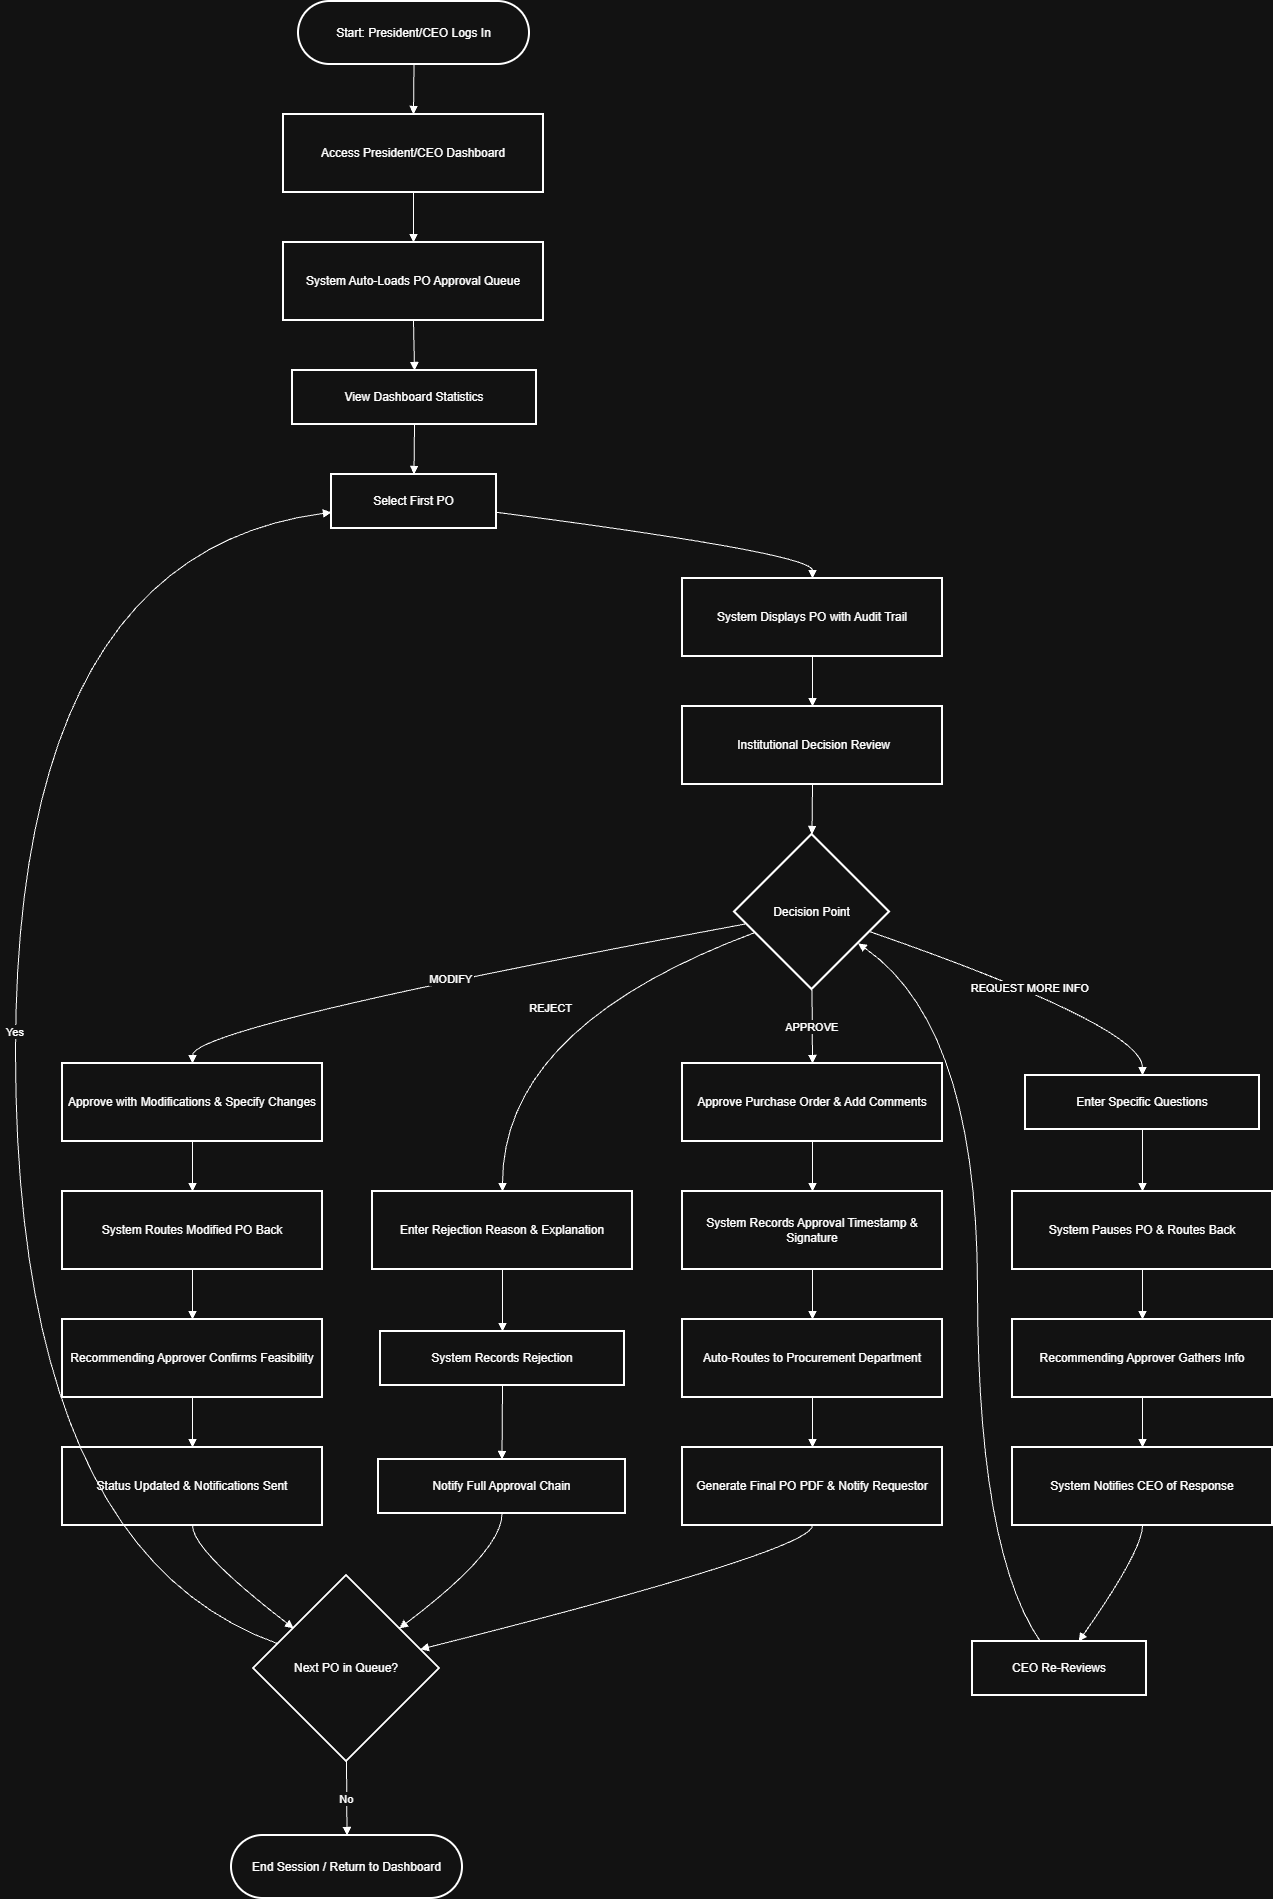

The diagram above was exported from draw.io. Its source (the exported page's mxGraphModel, read from the mxfile embedded in the PNG):
<mxGraphModel dx="3535" dy="1943" grid="0" gridSize="10" guides="1" tooltips="1" connect="1" arrows="1" fold="1" page="1" pageScale="1" pageWidth="850" pageHeight="1100" math="0" shadow="0">
  <root>
    <mxCell id="0" />
    <mxCell id="1" parent="0" />
    <mxCell id="DDW6ANjxf6wmLMGryQPD-1" parent="1" style="rounded=1;whiteSpace=wrap;arcSize=50;strokeWidth=2;" value="Start: President/CEO Logs In" vertex="1">
      <mxGeometry height="63" width="231" x="303" y="20" as="geometry" />
    </mxCell>
    <mxCell id="DDW6ANjxf6wmLMGryQPD-2" parent="1" style="whiteSpace=wrap;strokeWidth=2;" value="Access President/CEO Dashboard" vertex="1">
      <mxGeometry height="78" width="260" x="288" y="133" as="geometry" />
    </mxCell>
    <mxCell id="DDW6ANjxf6wmLMGryQPD-3" parent="1" style="whiteSpace=wrap;strokeWidth=2;" value="System Auto-Loads PO Approval Queue" vertex="1">
      <mxGeometry height="78" width="260" x="288" y="261" as="geometry" />
    </mxCell>
    <mxCell id="DDW6ANjxf6wmLMGryQPD-4" parent="1" style="whiteSpace=wrap;strokeWidth=2;" value="View Dashboard Statistics" vertex="1">
      <mxGeometry height="54" width="244" x="297" y="389" as="geometry" />
    </mxCell>
    <mxCell id="DDW6ANjxf6wmLMGryQPD-5" parent="1" style="whiteSpace=wrap;strokeWidth=2;" value="Select First PO" vertex="1">
      <mxGeometry height="54" width="165" x="336" y="493" as="geometry" />
    </mxCell>
    <mxCell id="DDW6ANjxf6wmLMGryQPD-6" parent="1" style="whiteSpace=wrap;strokeWidth=2;" value="System Displays PO with Audit Trail" vertex="1">
      <mxGeometry height="78" width="260" x="687" y="597" as="geometry" />
    </mxCell>
    <mxCell id="DDW6ANjxf6wmLMGryQPD-7" parent="1" style="whiteSpace=wrap;strokeWidth=2;" value=" Institutional Decision Review" vertex="1">
      <mxGeometry height="78" width="260" x="687" y="725" as="geometry" />
    </mxCell>
    <mxCell id="DDW6ANjxf6wmLMGryQPD-8" parent="1" style="rhombus;strokeWidth=2;whiteSpace=wrap;" value="Decision Point" vertex="1">
      <mxGeometry height="155" width="155" x="739" y="853" as="geometry" />
    </mxCell>
    <mxCell id="DDW6ANjxf6wmLMGryQPD-9" parent="1" style="whiteSpace=wrap;strokeWidth=2;" value="Approve Purchase Order &amp; Add Comments" vertex="1">
      <mxGeometry height="78" width="260" x="687" y="1082" as="geometry" />
    </mxCell>
    <mxCell id="DDW6ANjxf6wmLMGryQPD-10" parent="1" style="whiteSpace=wrap;strokeWidth=2;" value="System Records Approval Timestamp &amp; Signature" vertex="1">
      <mxGeometry height="78" width="260" x="687" y="1210" as="geometry" />
    </mxCell>
    <mxCell id="DDW6ANjxf6wmLMGryQPD-11" parent="1" style="whiteSpace=wrap;strokeWidth=2;" value="Auto-Routes to Procurement Department" vertex="1">
      <mxGeometry height="78" width="260" x="687" y="1338" as="geometry" />
    </mxCell>
    <mxCell id="DDW6ANjxf6wmLMGryQPD-12" parent="1" style="whiteSpace=wrap;strokeWidth=2;" value="Generate Final PO PDF &amp; Notify Requestor" vertex="1">
      <mxGeometry height="78" width="260" x="687" y="1466" as="geometry" />
    </mxCell>
    <mxCell id="DDW6ANjxf6wmLMGryQPD-13" parent="1" style="rhombus;strokeWidth=2;whiteSpace=wrap;" value="Next PO in Queue?" vertex="1">
      <mxGeometry height="186" width="186" x="258" y="1594" as="geometry" />
    </mxCell>
    <mxCell id="DDW6ANjxf6wmLMGryQPD-14" parent="1" style="whiteSpace=wrap;strokeWidth=2;" value="Enter Rejection Reason &amp; Explanation" vertex="1">
      <mxGeometry height="78" width="260" x="377" y="1210" as="geometry" />
    </mxCell>
    <mxCell id="DDW6ANjxf6wmLMGryQPD-15" parent="1" style="whiteSpace=wrap;strokeWidth=2;" value="System Records Rejection" vertex="1">
      <mxGeometry height="54" width="244" x="385" y="1350" as="geometry" />
    </mxCell>
    <mxCell id="DDW6ANjxf6wmLMGryQPD-16" parent="1" style="whiteSpace=wrap;strokeWidth=2;" value="Notify Full Approval Chain" vertex="1">
      <mxGeometry height="54" width="247" x="383" y="1478" as="geometry" />
    </mxCell>
    <mxCell id="DDW6ANjxf6wmLMGryQPD-17" parent="1" style="whiteSpace=wrap;strokeWidth=2;" value="Enter Specific Questions" vertex="1">
      <mxGeometry height="54" width="234" x="1030" y="1094" as="geometry" />
    </mxCell>
    <mxCell id="DDW6ANjxf6wmLMGryQPD-18" parent="1" style="whiteSpace=wrap;strokeWidth=2;" value="System Pauses PO &amp; Routes Back" vertex="1">
      <mxGeometry height="78" width="260" x="1017" y="1210" as="geometry" />
    </mxCell>
    <mxCell id="DDW6ANjxf6wmLMGryQPD-19" parent="1" style="whiteSpace=wrap;strokeWidth=2;" value="Recommending Approver Gathers Info" vertex="1">
      <mxGeometry height="78" width="260" x="1017" y="1338" as="geometry" />
    </mxCell>
    <mxCell id="DDW6ANjxf6wmLMGryQPD-20" parent="1" style="whiteSpace=wrap;strokeWidth=2;" value="System Notifies CEO of Response" vertex="1">
      <mxGeometry height="78" width="260" x="1017" y="1466" as="geometry" />
    </mxCell>
    <mxCell id="DDW6ANjxf6wmLMGryQPD-21" parent="1" style="whiteSpace=wrap;strokeWidth=2;" value="CEO Re-Reviews" vertex="1">
      <mxGeometry height="54" width="174" x="977" y="1660" as="geometry" />
    </mxCell>
    <mxCell id="DDW6ANjxf6wmLMGryQPD-22" parent="1" style="whiteSpace=wrap;strokeWidth=2;" value="Approve with Modifications &amp; Specify Changes" vertex="1">
      <mxGeometry height="78" width="260" x="67" y="1082" as="geometry" />
    </mxCell>
    <mxCell id="DDW6ANjxf6wmLMGryQPD-23" parent="1" style="whiteSpace=wrap;strokeWidth=2;" value="System Routes Modified PO Back" vertex="1">
      <mxGeometry height="78" width="260" x="67" y="1210" as="geometry" />
    </mxCell>
    <mxCell id="DDW6ANjxf6wmLMGryQPD-24" parent="1" style="whiteSpace=wrap;strokeWidth=2;" value="Recommending Approver Confirms Feasibility" vertex="1">
      <mxGeometry height="78" width="260" x="67" y="1338" as="geometry" />
    </mxCell>
    <mxCell id="DDW6ANjxf6wmLMGryQPD-25" parent="1" style="whiteSpace=wrap;strokeWidth=2;" value="Status Updated &amp; Notifications Sent" vertex="1">
      <mxGeometry height="78" width="260" x="67" y="1466" as="geometry" />
    </mxCell>
    <mxCell id="DDW6ANjxf6wmLMGryQPD-26" parent="1" style="rounded=1;whiteSpace=wrap;arcSize=50;strokeWidth=2;" value="End Session / Return to Dashboard" vertex="1">
      <mxGeometry height="63" width="231" x="236" y="1854" as="geometry" />
    </mxCell>
    <mxCell id="DDW6ANjxf6wmLMGryQPD-27" edge="1" parent="1" source="DDW6ANjxf6wmLMGryQPD-1" style="curved=1;startArrow=none;endArrow=block;exitX=0.5;exitY=1;entryX=0.5;entryY=0;rounded=0;" target="DDW6ANjxf6wmLMGryQPD-2" value="">
      <mxGeometry relative="1" as="geometry">
        <Array as="points" />
      </mxGeometry>
    </mxCell>
    <mxCell id="DDW6ANjxf6wmLMGryQPD-28" edge="1" parent="1" source="DDW6ANjxf6wmLMGryQPD-2" style="curved=1;startArrow=none;endArrow=block;exitX=0.5;exitY=1;entryX=0.5;entryY=0;rounded=0;" target="DDW6ANjxf6wmLMGryQPD-3" value="">
      <mxGeometry relative="1" as="geometry">
        <Array as="points" />
      </mxGeometry>
    </mxCell>
    <mxCell id="DDW6ANjxf6wmLMGryQPD-29" edge="1" parent="1" source="DDW6ANjxf6wmLMGryQPD-3" style="curved=1;startArrow=none;endArrow=block;exitX=0.5;exitY=1;entryX=0.5;entryY=0;rounded=0;" target="DDW6ANjxf6wmLMGryQPD-4" value="">
      <mxGeometry relative="1" as="geometry">
        <Array as="points" />
      </mxGeometry>
    </mxCell>
    <mxCell id="DDW6ANjxf6wmLMGryQPD-30" edge="1" parent="1" source="DDW6ANjxf6wmLMGryQPD-4" style="curved=1;startArrow=none;endArrow=block;exitX=0.5;exitY=1;entryX=0.5;entryY=0;rounded=0;" target="DDW6ANjxf6wmLMGryQPD-5" value="">
      <mxGeometry relative="1" as="geometry">
        <Array as="points" />
      </mxGeometry>
    </mxCell>
    <mxCell id="DDW6ANjxf6wmLMGryQPD-31" edge="1" parent="1" source="DDW6ANjxf6wmLMGryQPD-5" style="curved=1;startArrow=none;endArrow=block;exitX=1;exitY=0.7;entryX=0.5;entryY=0;rounded=0;" target="DDW6ANjxf6wmLMGryQPD-6" value="">
      <mxGeometry relative="1" as="geometry">
        <Array as="points">
          <mxPoint x="817" y="572" />
        </Array>
      </mxGeometry>
    </mxCell>
    <mxCell id="DDW6ANjxf6wmLMGryQPD-32" edge="1" parent="1" source="DDW6ANjxf6wmLMGryQPD-6" style="curved=1;startArrow=none;endArrow=block;exitX=0.5;exitY=1;entryX=0.5;entryY=0;rounded=0;" target="DDW6ANjxf6wmLMGryQPD-7" value="">
      <mxGeometry relative="1" as="geometry">
        <Array as="points" />
      </mxGeometry>
    </mxCell>
    <mxCell id="DDW6ANjxf6wmLMGryQPD-33" edge="1" parent="1" source="DDW6ANjxf6wmLMGryQPD-7" style="curved=1;startArrow=none;endArrow=block;exitX=0.5;exitY=1;entryX=0.5;entryY=0;rounded=0;" target="DDW6ANjxf6wmLMGryQPD-8" value="">
      <mxGeometry relative="1" as="geometry">
        <Array as="points" />
      </mxGeometry>
    </mxCell>
    <mxCell id="DDW6ANjxf6wmLMGryQPD-34" edge="1" parent="1" source="DDW6ANjxf6wmLMGryQPD-8" style="curved=1;startArrow=none;endArrow=block;exitX=0.5;exitY=1;entryX=0.5;entryY=0;rounded=0;" target="DDW6ANjxf6wmLMGryQPD-9" value="APPROVE">
      <mxGeometry relative="1" as="geometry">
        <Array as="points" />
      </mxGeometry>
    </mxCell>
    <mxCell id="DDW6ANjxf6wmLMGryQPD-35" edge="1" parent="1" source="DDW6ANjxf6wmLMGryQPD-9" style="curved=1;startArrow=none;endArrow=block;exitX=0.5;exitY=1;entryX=0.5;entryY=0;rounded=0;" target="DDW6ANjxf6wmLMGryQPD-10" value="">
      <mxGeometry relative="1" as="geometry">
        <Array as="points" />
      </mxGeometry>
    </mxCell>
    <mxCell id="DDW6ANjxf6wmLMGryQPD-36" edge="1" parent="1" source="DDW6ANjxf6wmLMGryQPD-10" style="curved=1;startArrow=none;endArrow=block;exitX=0.5;exitY=1;entryX=0.5;entryY=0;rounded=0;" target="DDW6ANjxf6wmLMGryQPD-11" value="">
      <mxGeometry relative="1" as="geometry">
        <Array as="points" />
      </mxGeometry>
    </mxCell>
    <mxCell id="DDW6ANjxf6wmLMGryQPD-37" edge="1" parent="1" source="DDW6ANjxf6wmLMGryQPD-11" style="curved=1;startArrow=none;endArrow=block;exitX=0.5;exitY=1;entryX=0.5;entryY=0;rounded=0;" target="DDW6ANjxf6wmLMGryQPD-12" value="">
      <mxGeometry relative="1" as="geometry">
        <Array as="points" />
      </mxGeometry>
    </mxCell>
    <mxCell id="DDW6ANjxf6wmLMGryQPD-38" edge="1" parent="1" source="DDW6ANjxf6wmLMGryQPD-12" style="curved=1;startArrow=none;endArrow=block;exitX=0.5;exitY=1;entryX=1;entryY=0.37;rounded=0;" target="DDW6ANjxf6wmLMGryQPD-13" value="">
      <mxGeometry relative="1" as="geometry">
        <Array as="points">
          <mxPoint x="817" y="1569" />
        </Array>
      </mxGeometry>
    </mxCell>
    <mxCell id="DDW6ANjxf6wmLMGryQPD-39" edge="1" parent="1" source="DDW6ANjxf6wmLMGryQPD-8" style="curved=1;startArrow=none;endArrow=block;exitX=0;exitY=0.68;entryX=0.5;entryY=0;rounded=0;" target="DDW6ANjxf6wmLMGryQPD-14" value="REJECT">
      <mxGeometry relative="1" as="geometry">
        <Array as="points">
          <mxPoint x="507" y="1045" />
        </Array>
      </mxGeometry>
    </mxCell>
    <mxCell id="DDW6ANjxf6wmLMGryQPD-40" edge="1" parent="1" source="DDW6ANjxf6wmLMGryQPD-14" style="curved=1;startArrow=none;endArrow=block;exitX=0.5;exitY=1;entryX=0.5;entryY=-0.01;rounded=0;" target="DDW6ANjxf6wmLMGryQPD-15" value="">
      <mxGeometry relative="1" as="geometry">
        <Array as="points" />
      </mxGeometry>
    </mxCell>
    <mxCell id="DDW6ANjxf6wmLMGryQPD-41" edge="1" parent="1" source="DDW6ANjxf6wmLMGryQPD-15" style="curved=1;startArrow=none;endArrow=block;exitX=0.5;exitY=0.99;entryX=0.5;entryY=-0.01;rounded=0;" target="DDW6ANjxf6wmLMGryQPD-16" value="">
      <mxGeometry relative="1" as="geometry">
        <Array as="points" />
      </mxGeometry>
    </mxCell>
    <mxCell id="DDW6ANjxf6wmLMGryQPD-42" edge="1" parent="1" source="DDW6ANjxf6wmLMGryQPD-16" style="curved=1;startArrow=none;endArrow=block;exitX=0.5;exitY=0.99;entryX=1;entryY=0.12;rounded=0;" target="DDW6ANjxf6wmLMGryQPD-13" value="">
      <mxGeometry relative="1" as="geometry">
        <Array as="points">
          <mxPoint x="507" y="1569" />
        </Array>
      </mxGeometry>
    </mxCell>
    <mxCell id="DDW6ANjxf6wmLMGryQPD-43" edge="1" parent="1" source="DDW6ANjxf6wmLMGryQPD-8" style="curved=1;startArrow=none;endArrow=block;exitX=1;exitY=0.67;entryX=0.5;entryY=-0.01;rounded=0;" target="DDW6ANjxf6wmLMGryQPD-17" value="REQUEST MORE INFO">
      <mxGeometry relative="1" as="geometry">
        <Array as="points">
          <mxPoint x="1147" y="1045" />
        </Array>
      </mxGeometry>
    </mxCell>
    <mxCell id="DDW6ANjxf6wmLMGryQPD-44" edge="1" parent="1" source="DDW6ANjxf6wmLMGryQPD-17" style="curved=1;startArrow=none;endArrow=block;exitX=0.5;exitY=0.99;entryX=0.5;entryY=0;rounded=0;" target="DDW6ANjxf6wmLMGryQPD-18" value="">
      <mxGeometry relative="1" as="geometry">
        <Array as="points" />
      </mxGeometry>
    </mxCell>
    <mxCell id="DDW6ANjxf6wmLMGryQPD-45" edge="1" parent="1" source="DDW6ANjxf6wmLMGryQPD-18" style="curved=1;startArrow=none;endArrow=block;exitX=0.5;exitY=1;entryX=0.5;entryY=0;rounded=0;" target="DDW6ANjxf6wmLMGryQPD-19" value="">
      <mxGeometry relative="1" as="geometry">
        <Array as="points" />
      </mxGeometry>
    </mxCell>
    <mxCell id="DDW6ANjxf6wmLMGryQPD-46" edge="1" parent="1" source="DDW6ANjxf6wmLMGryQPD-19" style="curved=1;startArrow=none;endArrow=block;exitX=0.5;exitY=1;entryX=0.5;entryY=0;rounded=0;" target="DDW6ANjxf6wmLMGryQPD-20" value="">
      <mxGeometry relative="1" as="geometry">
        <Array as="points" />
      </mxGeometry>
    </mxCell>
    <mxCell id="DDW6ANjxf6wmLMGryQPD-47" edge="1" parent="1" source="DDW6ANjxf6wmLMGryQPD-20" style="curved=1;startArrow=none;endArrow=block;exitX=0.5;exitY=1;entryX=0.61;entryY=0;rounded=0;" target="DDW6ANjxf6wmLMGryQPD-21" value="">
      <mxGeometry relative="1" as="geometry">
        <Array as="points">
          <mxPoint x="1147" y="1569" />
        </Array>
      </mxGeometry>
    </mxCell>
    <mxCell id="DDW6ANjxf6wmLMGryQPD-48" edge="1" parent="1" source="DDW6ANjxf6wmLMGryQPD-21" style="curved=1;startArrow=none;endArrow=block;exitX=0.39;exitY=0;entryX=1;entryY=0.84;rounded=0;" target="DDW6ANjxf6wmLMGryQPD-8" value="">
      <mxGeometry relative="1" as="geometry">
        <Array as="points">
          <mxPoint x="982" y="1569" />
          <mxPoint x="982" y="1045" />
        </Array>
      </mxGeometry>
    </mxCell>
    <mxCell id="DDW6ANjxf6wmLMGryQPD-49" edge="1" parent="1" source="DDW6ANjxf6wmLMGryQPD-8" style="curved=1;startArrow=none;endArrow=block;exitX=0;exitY=0.59;entryX=0.5;entryY=0;rounded=0;" target="DDW6ANjxf6wmLMGryQPD-22" value="MODIFY">
      <mxGeometry relative="1" as="geometry">
        <Array as="points">
          <mxPoint x="197" y="1045" />
        </Array>
      </mxGeometry>
    </mxCell>
    <mxCell id="DDW6ANjxf6wmLMGryQPD-50" edge="1" parent="1" source="DDW6ANjxf6wmLMGryQPD-22" style="curved=1;startArrow=none;endArrow=block;exitX=0.5;exitY=1;entryX=0.5;entryY=0;rounded=0;" target="DDW6ANjxf6wmLMGryQPD-23" value="">
      <mxGeometry relative="1" as="geometry">
        <Array as="points" />
      </mxGeometry>
    </mxCell>
    <mxCell id="DDW6ANjxf6wmLMGryQPD-51" edge="1" parent="1" source="DDW6ANjxf6wmLMGryQPD-23" style="curved=1;startArrow=none;endArrow=block;exitX=0.5;exitY=1;entryX=0.5;entryY=0;rounded=0;" target="DDW6ANjxf6wmLMGryQPD-24" value="">
      <mxGeometry relative="1" as="geometry">
        <Array as="points" />
      </mxGeometry>
    </mxCell>
    <mxCell id="DDW6ANjxf6wmLMGryQPD-52" edge="1" parent="1" source="DDW6ANjxf6wmLMGryQPD-24" style="curved=1;startArrow=none;endArrow=block;exitX=0.5;exitY=1;entryX=0.5;entryY=0;rounded=0;" target="DDW6ANjxf6wmLMGryQPD-25" value="">
      <mxGeometry relative="1" as="geometry">
        <Array as="points" />
      </mxGeometry>
    </mxCell>
    <mxCell id="DDW6ANjxf6wmLMGryQPD-53" edge="1" parent="1" source="DDW6ANjxf6wmLMGryQPD-25" style="curved=1;startArrow=none;endArrow=block;exitX=0.5;exitY=1;entryX=0;entryY=0.12;rounded=0;" target="DDW6ANjxf6wmLMGryQPD-13" value="">
      <mxGeometry relative="1" as="geometry">
        <Array as="points">
          <mxPoint x="197" y="1569" />
        </Array>
      </mxGeometry>
    </mxCell>
    <mxCell id="DDW6ANjxf6wmLMGryQPD-54" edge="1" parent="1" source="DDW6ANjxf6wmLMGryQPD-13" style="curved=1;startArrow=none;endArrow=block;exitX=0;exitY=0.32;entryX=0;entryY=0.7;rounded=0;" target="DDW6ANjxf6wmLMGryQPD-5" value="Yes">
      <mxGeometry relative="1" as="geometry">
        <Array as="points">
          <mxPoint x="20" y="1569" />
          <mxPoint x="20" y="572" />
        </Array>
      </mxGeometry>
    </mxCell>
    <mxCell id="DDW6ANjxf6wmLMGryQPD-55" edge="1" parent="1" source="DDW6ANjxf6wmLMGryQPD-13" style="curved=1;startArrow=none;endArrow=block;exitX=0.5;exitY=1;entryX=0.5;entryY=0;rounded=0;" target="DDW6ANjxf6wmLMGryQPD-26" value="No">
      <mxGeometry relative="1" as="geometry">
        <Array as="points" />
      </mxGeometry>
    </mxCell>
  </root>
</mxGraphModel>